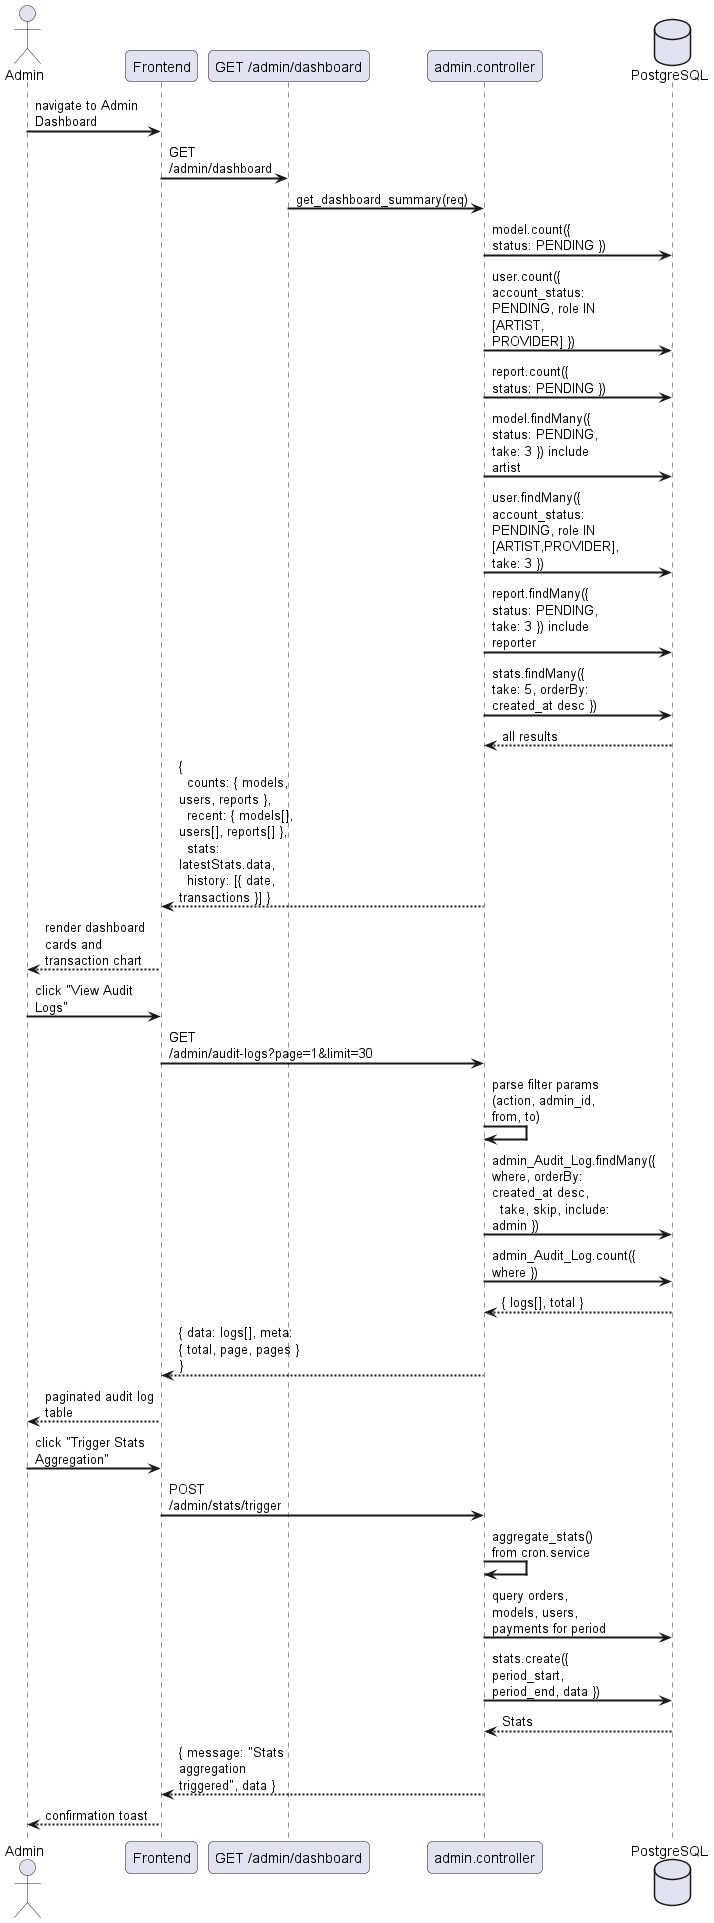

The diagram above was rendered by PlantUML. Its source (embedded in the PNG):
@startuml
skinparam sequenceArrowThickness 2
skinparam roundcorner 10
skinparam maxmessagesize 120

actor "Admin" as ADM
participant "Frontend" as FE
participant "GET /admin/dashboard" as DASH
participant "admin.controller" as AC
database "PostgreSQL" as DB

ADM -> FE : navigate to Admin Dashboard
FE -> DASH : GET /admin/dashboard
DASH -> AC : get_dashboard_summary(req)
AC -> DB : model.count({ status: PENDING })
AC -> DB : user.count({ account_status: PENDING, role IN [ARTIST, PROVIDER] })
AC -> DB : report.count({ status: PENDING })
AC -> DB : model.findMany({ status: PENDING, take: 3 }) include artist
AC -> DB : user.findMany({ account_status: PENDING, role IN [ARTIST,PROVIDER], take: 3 })
AC -> DB : report.findMany({ status: PENDING, take: 3 }) include reporter
AC -> DB : stats.findMany({ take: 5, orderBy: created_at desc })
DB --> AC : all results
AC --> FE : {\n  counts: { models, users, reports },\n  recent: { models[], users[], reports[] },\n  stats: latestStats.data,\n  history: [{ date, transactions }] }
FE --> ADM : render dashboard cards and transaction chart

ADM -> FE : click "View Audit Logs"
FE -> AC : GET /admin/audit-logs?page=1&limit=30
AC -> AC : parse filter params (action, admin_id, from, to)
AC -> DB : admin_Audit_Log.findMany({ where, orderBy: created_at desc,\n  take, skip, include: admin })
AC -> DB : admin_Audit_Log.count({ where })
DB --> AC : { logs[], total }
AC --> FE : { data: logs[], meta: { total, page, pages } }
FE --> ADM : paginated audit log table

ADM -> FE : click "Trigger Stats Aggregation"
FE -> AC : POST /admin/stats/trigger
AC -> AC : aggregate_stats() from cron.service
AC -> DB : query orders, models, users, payments for period
AC -> DB : stats.create({ period_start, period_end, data })
DB --> AC : Stats
AC --> FE : { message: "Stats aggregation triggered", data }
FE --> ADM : confirmation toast
@enduml